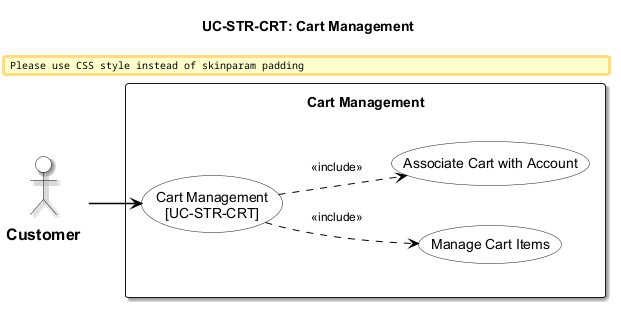

The diagram above was rendered by PlantUML. Its source (embedded in the PNG):
@startuml usecase-cart-management
left to right direction
skinparam padding 8
skinparam nodesep 40
skinparam ranksep 40

!include _shared/styles.iuml
title UC-STR-CRT: Cart Management

actor "Customer" as Cust

rectangle "Cart Management" {
  usecase "Cart Management\n[UC-STR-CRT]" as UC_MAIN
  usecase "Manage Cart Items" as UC_ITEMS
  usecase "Associate Cart with Account" as UC_ASSOCIATE

  UC_MAIN ..> UC_ITEMS : <<include>>
  UC_MAIN ..> UC_ASSOCIATE : <<include>>
}

Cust --> UC_MAIN

@enduml